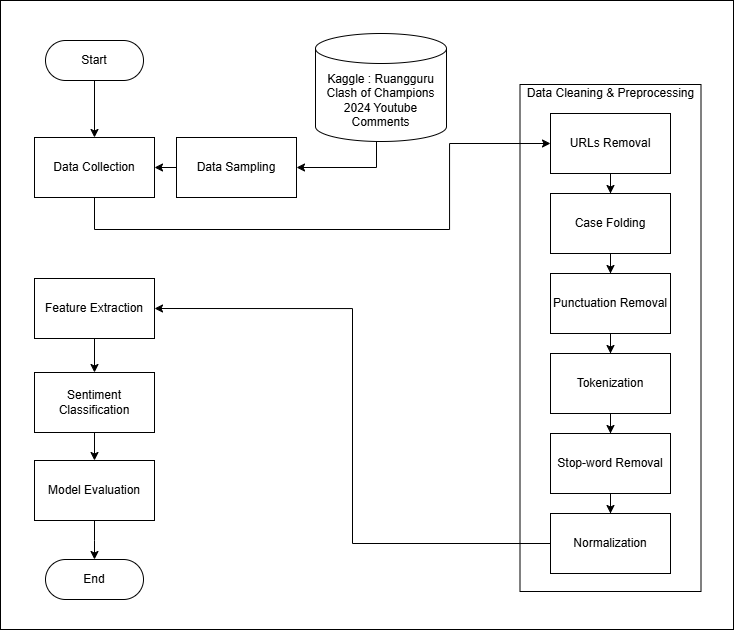

The diagram above was exported from draw.io. Its source (the exported page's mxGraphModel, read from the mxfile embedded in the PNG):
<mxGraphModel dx="2478" dy="1274" grid="0" gridSize="10" guides="1" tooltips="1" connect="1" arrows="1" fold="1" page="0" pageScale="1" pageWidth="827" pageHeight="1169" math="0" shadow="0">
  <root>
    <mxCell id="0" />
    <mxCell id="1" parent="0" />
    <mxCell id="edd4-9dKO4Qp8DcDF75I-40" value="" style="rounded=0;whiteSpace=wrap;html=1;" vertex="1" parent="1">
      <mxGeometry x="-566" y="-149" width="733" height="629" as="geometry" />
    </mxCell>
    <mxCell id="edd4-9dKO4Qp8DcDF75I-28" value="Data Cleaning &amp;amp; Preprocessing&lt;div&gt;&lt;br&gt;&lt;/div&gt;&lt;div&gt;&lt;br&gt;&lt;/div&gt;&lt;div&gt;&lt;br&gt;&lt;/div&gt;&lt;div&gt;&lt;br&gt;&lt;/div&gt;&lt;div&gt;&lt;br&gt;&lt;/div&gt;&lt;div&gt;&lt;br&gt;&lt;/div&gt;&lt;div&gt;&lt;br&gt;&lt;/div&gt;&lt;div&gt;&lt;br&gt;&lt;/div&gt;&lt;div&gt;&lt;br&gt;&lt;/div&gt;&lt;div&gt;&lt;br&gt;&lt;/div&gt;&lt;div&gt;&lt;br&gt;&lt;/div&gt;&lt;div&gt;&lt;br&gt;&lt;/div&gt;&lt;div&gt;&lt;br&gt;&lt;/div&gt;&lt;div&gt;&lt;br&gt;&lt;/div&gt;&lt;div&gt;&lt;br&gt;&lt;/div&gt;&lt;div&gt;&lt;br&gt;&lt;/div&gt;&lt;div&gt;&lt;br&gt;&lt;/div&gt;&lt;div&gt;&lt;br&gt;&lt;/div&gt;&lt;div&gt;&lt;br&gt;&lt;/div&gt;&lt;div&gt;&lt;br&gt;&lt;/div&gt;&lt;div&gt;&lt;br&gt;&lt;/div&gt;&lt;div&gt;&lt;br&gt;&lt;/div&gt;&lt;div&gt;&lt;br&gt;&lt;/div&gt;&lt;div&gt;&lt;br&gt;&lt;/div&gt;&lt;div&gt;&lt;br&gt;&lt;/div&gt;&lt;div&gt;&lt;br&gt;&lt;/div&gt;&lt;div&gt;&lt;br&gt;&lt;/div&gt;&lt;div&gt;&lt;br&gt;&lt;/div&gt;&lt;div&gt;&lt;br&gt;&lt;/div&gt;&lt;div&gt;&lt;br&gt;&lt;/div&gt;&lt;div&gt;&lt;br&gt;&lt;/div&gt;&lt;div&gt;&lt;br&gt;&lt;/div&gt;&lt;div&gt;&lt;br&gt;&lt;/div&gt;&lt;div&gt;&lt;br&gt;&lt;/div&gt;" style="rounded=0;whiteSpace=wrap;html=1;" vertex="1" parent="1">
      <mxGeometry x="-46.5" y="-65" width="181" height="507" as="geometry" />
    </mxCell>
    <mxCell id="edd4-9dKO4Qp8DcDF75I-5" style="edgeStyle=orthogonalEdgeStyle;rounded=0;orthogonalLoop=1;jettySize=auto;html=1;" edge="1" parent="1" source="edd4-9dKO4Qp8DcDF75I-1" target="edd4-9dKO4Qp8DcDF75I-2">
      <mxGeometry relative="1" as="geometry" />
    </mxCell>
    <mxCell id="edd4-9dKO4Qp8DcDF75I-1" value="Start" style="rounded=1;whiteSpace=wrap;html=1;arcSize=50;" vertex="1" parent="1">
      <mxGeometry x="-521" y="-109" width="98" height="40" as="geometry" />
    </mxCell>
    <mxCell id="edd4-9dKO4Qp8DcDF75I-35" style="edgeStyle=orthogonalEdgeStyle;rounded=0;orthogonalLoop=1;jettySize=auto;html=1;entryX=0;entryY=0.5;entryDx=0;entryDy=0;" edge="1" parent="1" source="edd4-9dKO4Qp8DcDF75I-2" target="edd4-9dKO4Qp8DcDF75I-14">
      <mxGeometry relative="1" as="geometry">
        <Array as="points">
          <mxPoint x="-472" y="80" />
          <mxPoint x="-117" y="80" />
          <mxPoint x="-117" y="-6" />
        </Array>
      </mxGeometry>
    </mxCell>
    <mxCell id="edd4-9dKO4Qp8DcDF75I-2" value="Data Collection" style="rounded=0;whiteSpace=wrap;html=1;" vertex="1" parent="1">
      <mxGeometry x="-532" y="-12" width="120" height="60" as="geometry" />
    </mxCell>
    <mxCell id="edd4-9dKO4Qp8DcDF75I-38" style="edgeStyle=orthogonalEdgeStyle;rounded=0;orthogonalLoop=1;jettySize=auto;html=1;" edge="1" parent="1" source="edd4-9dKO4Qp8DcDF75I-3" target="edd4-9dKO4Qp8DcDF75I-36">
      <mxGeometry relative="1" as="geometry">
        <Array as="points">
          <mxPoint x="-190" y="18" />
        </Array>
      </mxGeometry>
    </mxCell>
    <mxCell id="edd4-9dKO4Qp8DcDF75I-3" value="Kaggle : Ruangguru Clash of Champions 2024 Youtube Comments" style="shape=cylinder3;whiteSpace=wrap;html=1;boundedLbl=1;backgroundOutline=1;size=15;" vertex="1" parent="1">
      <mxGeometry x="-251" y="-116" width="131" height="108" as="geometry" />
    </mxCell>
    <mxCell id="edd4-9dKO4Qp8DcDF75I-25" style="edgeStyle=orthogonalEdgeStyle;rounded=0;orthogonalLoop=1;jettySize=auto;html=1;" edge="1" parent="1" source="edd4-9dKO4Qp8DcDF75I-7" target="edd4-9dKO4Qp8DcDF75I-8">
      <mxGeometry relative="1" as="geometry" />
    </mxCell>
    <mxCell id="edd4-9dKO4Qp8DcDF75I-7" value="&lt;div&gt;Feature Extraction&lt;/div&gt;" style="rounded=0;whiteSpace=wrap;html=1;" vertex="1" parent="1">
      <mxGeometry x="-532" y="129" width="120" height="60" as="geometry" />
    </mxCell>
    <mxCell id="edd4-9dKO4Qp8DcDF75I-24" style="edgeStyle=orthogonalEdgeStyle;rounded=0;orthogonalLoop=1;jettySize=auto;html=1;" edge="1" parent="1" source="edd4-9dKO4Qp8DcDF75I-8" target="edd4-9dKO4Qp8DcDF75I-9">
      <mxGeometry relative="1" as="geometry" />
    </mxCell>
    <mxCell id="edd4-9dKO4Qp8DcDF75I-8" value="Sentiment Classification" style="rounded=0;whiteSpace=wrap;html=1;" vertex="1" parent="1">
      <mxGeometry x="-532" y="223" width="120" height="60" as="geometry" />
    </mxCell>
    <mxCell id="edd4-9dKO4Qp8DcDF75I-23" style="edgeStyle=orthogonalEdgeStyle;rounded=0;orthogonalLoop=1;jettySize=auto;html=1;entryX=0.5;entryY=0;entryDx=0;entryDy=0;" edge="1" parent="1" source="edd4-9dKO4Qp8DcDF75I-9" target="edd4-9dKO4Qp8DcDF75I-22">
      <mxGeometry relative="1" as="geometry" />
    </mxCell>
    <mxCell id="edd4-9dKO4Qp8DcDF75I-9" value="&lt;div&gt;Model Evaluation&lt;/div&gt;" style="rounded=0;whiteSpace=wrap;html=1;" vertex="1" parent="1">
      <mxGeometry x="-532" y="311" width="120" height="60" as="geometry" />
    </mxCell>
    <mxCell id="edd4-9dKO4Qp8DcDF75I-18" style="edgeStyle=orthogonalEdgeStyle;rounded=0;orthogonalLoop=1;jettySize=auto;html=1;entryX=0.5;entryY=0;entryDx=0;entryDy=0;" edge="1" parent="1" source="edd4-9dKO4Qp8DcDF75I-10" target="edd4-9dKO4Qp8DcDF75I-11">
      <mxGeometry relative="1" as="geometry" />
    </mxCell>
    <mxCell id="edd4-9dKO4Qp8DcDF75I-10" value="Case Folding" style="rounded=0;whiteSpace=wrap;html=1;" vertex="1" parent="1">
      <mxGeometry x="-16" y="44" width="120" height="60" as="geometry" />
    </mxCell>
    <mxCell id="edd4-9dKO4Qp8DcDF75I-19" style="edgeStyle=orthogonalEdgeStyle;rounded=0;orthogonalLoop=1;jettySize=auto;html=1;" edge="1" parent="1" source="edd4-9dKO4Qp8DcDF75I-11" target="edd4-9dKO4Qp8DcDF75I-12">
      <mxGeometry relative="1" as="geometry" />
    </mxCell>
    <mxCell id="edd4-9dKO4Qp8DcDF75I-11" value="Punctuation Removal" style="rounded=0;whiteSpace=wrap;html=1;" vertex="1" parent="1">
      <mxGeometry x="-16" y="124" width="120" height="60" as="geometry" />
    </mxCell>
    <mxCell id="edd4-9dKO4Qp8DcDF75I-20" style="edgeStyle=orthogonalEdgeStyle;rounded=0;orthogonalLoop=1;jettySize=auto;html=1;" edge="1" parent="1" source="edd4-9dKO4Qp8DcDF75I-12" target="edd4-9dKO4Qp8DcDF75I-13">
      <mxGeometry relative="1" as="geometry" />
    </mxCell>
    <mxCell id="edd4-9dKO4Qp8DcDF75I-12" value="Tokenization" style="rounded=0;whiteSpace=wrap;html=1;" vertex="1" parent="1">
      <mxGeometry x="-16" y="204" width="120" height="60" as="geometry" />
    </mxCell>
    <mxCell id="edd4-9dKO4Qp8DcDF75I-21" style="edgeStyle=orthogonalEdgeStyle;rounded=0;orthogonalLoop=1;jettySize=auto;html=1;" edge="1" parent="1" source="edd4-9dKO4Qp8DcDF75I-13" target="edd4-9dKO4Qp8DcDF75I-15">
      <mxGeometry relative="1" as="geometry" />
    </mxCell>
    <mxCell id="edd4-9dKO4Qp8DcDF75I-13" value="Stop-word Removal" style="rounded=0;whiteSpace=wrap;html=1;" vertex="1" parent="1">
      <mxGeometry x="-16" y="284" width="120" height="60" as="geometry" />
    </mxCell>
    <mxCell id="edd4-9dKO4Qp8DcDF75I-30" style="edgeStyle=orthogonalEdgeStyle;rounded=0;orthogonalLoop=1;jettySize=auto;html=1;" edge="1" parent="1" source="edd4-9dKO4Qp8DcDF75I-14" target="edd4-9dKO4Qp8DcDF75I-10">
      <mxGeometry relative="1" as="geometry" />
    </mxCell>
    <mxCell id="edd4-9dKO4Qp8DcDF75I-14" value="URLs Removal" style="rounded=0;whiteSpace=wrap;html=1;" vertex="1" parent="1">
      <mxGeometry x="-16" y="-36" width="120" height="60" as="geometry" />
    </mxCell>
    <mxCell id="edd4-9dKO4Qp8DcDF75I-33" style="edgeStyle=orthogonalEdgeStyle;rounded=0;orthogonalLoop=1;jettySize=auto;html=1;entryX=1;entryY=0.5;entryDx=0;entryDy=0;" edge="1" parent="1" source="edd4-9dKO4Qp8DcDF75I-15" target="edd4-9dKO4Qp8DcDF75I-7">
      <mxGeometry relative="1" as="geometry" />
    </mxCell>
    <mxCell id="edd4-9dKO4Qp8DcDF75I-15" value="Normalization" style="rounded=0;whiteSpace=wrap;html=1;" vertex="1" parent="1">
      <mxGeometry x="-16" y="364" width="120" height="60" as="geometry" />
    </mxCell>
    <mxCell id="edd4-9dKO4Qp8DcDF75I-22" value="End" style="rounded=1;whiteSpace=wrap;html=1;arcSize=50;" vertex="1" parent="1">
      <mxGeometry x="-521" y="410" width="98" height="40" as="geometry" />
    </mxCell>
    <mxCell id="edd4-9dKO4Qp8DcDF75I-39" style="edgeStyle=orthogonalEdgeStyle;rounded=0;orthogonalLoop=1;jettySize=auto;html=1;" edge="1" parent="1" source="edd4-9dKO4Qp8DcDF75I-36" target="edd4-9dKO4Qp8DcDF75I-2">
      <mxGeometry relative="1" as="geometry" />
    </mxCell>
    <mxCell id="edd4-9dKO4Qp8DcDF75I-36" value="Data Sampling" style="rounded=0;whiteSpace=wrap;html=1;" vertex="1" parent="1">
      <mxGeometry x="-390" y="-12" width="120" height="60" as="geometry" />
    </mxCell>
  </root>
</mxGraphModel>